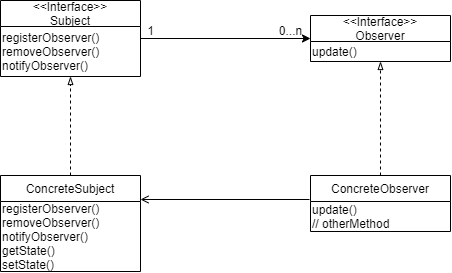

The diagram above was exported from draw.io. Its source (the exported page's mxGraphModel, read from the mxfile embedded in the PNG):
<mxGraphModel dx="865" dy="506" grid="1" gridSize="10" guides="1" tooltips="1" connect="1" arrows="1" fold="1" page="1" pageScale="1" pageWidth="827" pageHeight="1169" math="0" shadow="0">
  <root>
    <mxCell id="0" />
    <mxCell id="1" parent="0" />
    <mxCell id="5Wgz6KbWRIwUDDAEjMt2-14" style="edgeStyle=orthogonalEdgeStyle;rounded=0;orthogonalLoop=1;jettySize=auto;html=1;" edge="1" parent="1" source="5Wgz6KbWRIwUDDAEjMt2-1">
      <mxGeometry relative="1" as="geometry">
        <mxPoint x="520" y="258" as="targetPoint" />
      </mxGeometry>
    </mxCell>
    <mxCell id="5Wgz6KbWRIwUDDAEjMt2-1" value="&lt;&lt;Interface&gt;&gt;&#10;Subject" style="swimlane;fontStyle=0;childLayout=stackLayout;horizontal=1;startSize=26;fillColor=none;horizontalStack=0;resizeParent=1;resizeParentMax=0;resizeLast=0;collapsible=1;marginBottom=0;" vertex="1" parent="1">
      <mxGeometry x="210" y="220" width="140" height="76" as="geometry" />
    </mxCell>
    <mxCell id="5Wgz6KbWRIwUDDAEjMt2-5" value="registerObserver()&lt;br&gt;removeObserver()&lt;br&gt;notifyObserver()" style="text;html=1;align=left;verticalAlign=middle;resizable=0;points=[];autosize=1;" vertex="1" parent="5Wgz6KbWRIwUDDAEjMt2-1">
      <mxGeometry y="26" width="140" height="50" as="geometry" />
    </mxCell>
    <mxCell id="5Wgz6KbWRIwUDDAEjMt2-6" value="&lt;&lt;Interface&gt;&gt;&#10;Observer" style="swimlane;fontStyle=0;childLayout=stackLayout;horizontal=1;startSize=26;fillColor=none;horizontalStack=0;resizeParent=1;resizeParentMax=0;resizeLast=0;collapsible=1;marginBottom=0;" vertex="1" parent="1">
      <mxGeometry x="520" y="235" width="140" height="46" as="geometry" />
    </mxCell>
    <mxCell id="5Wgz6KbWRIwUDDAEjMt2-7" value="update()" style="text;html=1;align=left;verticalAlign=middle;resizable=0;points=[];autosize=1;" vertex="1" parent="5Wgz6KbWRIwUDDAEjMt2-6">
      <mxGeometry y="26" width="140" height="20" as="geometry" />
    </mxCell>
    <mxCell id="5Wgz6KbWRIwUDDAEjMt2-10" value="1" style="text;html=1;align=center;verticalAlign=middle;resizable=0;points=[];autosize=1;" vertex="1" parent="1">
      <mxGeometry x="350" y="240" width="20" height="20" as="geometry" />
    </mxCell>
    <mxCell id="5Wgz6KbWRIwUDDAEjMt2-11" value="0...n" style="text;html=1;align=center;verticalAlign=middle;resizable=0;points=[];autosize=1;" vertex="1" parent="1">
      <mxGeometry x="480" y="240" width="40" height="20" as="geometry" />
    </mxCell>
    <mxCell id="5Wgz6KbWRIwUDDAEjMt2-19" style="edgeStyle=orthogonalEdgeStyle;rounded=0;orthogonalLoop=1;jettySize=auto;html=1;entryX=0.5;entryY=1;entryDx=0;entryDy=0;endArrow=blockThin;endFill=0;dashed=1;" edge="1" parent="1" source="5Wgz6KbWRIwUDDAEjMt2-15" target="5Wgz6KbWRIwUDDAEjMt2-1">
      <mxGeometry relative="1" as="geometry" />
    </mxCell>
    <mxCell id="5Wgz6KbWRIwUDDAEjMt2-15" value="ConcreteSubject" style="swimlane;fontStyle=0;childLayout=stackLayout;horizontal=1;startSize=26;fillColor=none;horizontalStack=0;resizeParent=1;resizeParentMax=0;resizeLast=0;collapsible=1;marginBottom=0;" vertex="1" parent="1">
      <mxGeometry x="210" y="395" width="140" height="96" as="geometry" />
    </mxCell>
    <mxCell id="5Wgz6KbWRIwUDDAEjMt2-16" value="registerObserver()&lt;br&gt;removeObserver()&lt;br&gt;notifyObserver()&lt;br&gt;getState()&lt;br&gt;setState()" style="text;html=1;align=left;verticalAlign=middle;resizable=0;points=[];autosize=1;" vertex="1" parent="5Wgz6KbWRIwUDDAEjMt2-15">
      <mxGeometry y="26" width="140" height="70" as="geometry" />
    </mxCell>
    <mxCell id="5Wgz6KbWRIwUDDAEjMt2-20" style="edgeStyle=orthogonalEdgeStyle;rounded=0;orthogonalLoop=1;jettySize=auto;html=1;entryX=0.5;entryY=1;entryDx=0;entryDy=0;dashed=1;endArrow=blockThin;endFill=0;" edge="1" parent="1" source="5Wgz6KbWRIwUDDAEjMt2-17" target="5Wgz6KbWRIwUDDAEjMt2-6">
      <mxGeometry relative="1" as="geometry" />
    </mxCell>
    <mxCell id="5Wgz6KbWRIwUDDAEjMt2-22" style="edgeStyle=none;rounded=0;orthogonalLoop=1;jettySize=auto;html=1;entryX=1;entryY=0.25;entryDx=0;entryDy=0;endArrow=open;endFill=0;" edge="1" parent="1" target="5Wgz6KbWRIwUDDAEjMt2-15">
      <mxGeometry relative="1" as="geometry">
        <mxPoint x="519" y="419" as="sourcePoint" />
      </mxGeometry>
    </mxCell>
    <mxCell id="5Wgz6KbWRIwUDDAEjMt2-17" value="ConcreteObserver" style="swimlane;fontStyle=0;childLayout=stackLayout;horizontal=1;startSize=26;fillColor=none;horizontalStack=0;resizeParent=1;resizeParentMax=0;resizeLast=0;collapsible=1;marginBottom=0;" vertex="1" parent="1">
      <mxGeometry x="520" y="395" width="140" height="56" as="geometry" />
    </mxCell>
    <mxCell id="5Wgz6KbWRIwUDDAEjMt2-18" value="update()&lt;br&gt;// otherMethod" style="text;html=1;align=left;verticalAlign=middle;resizable=0;points=[];autosize=1;" vertex="1" parent="5Wgz6KbWRIwUDDAEjMt2-17">
      <mxGeometry y="26" width="140" height="30" as="geometry" />
    </mxCell>
  </root>
</mxGraphModel>